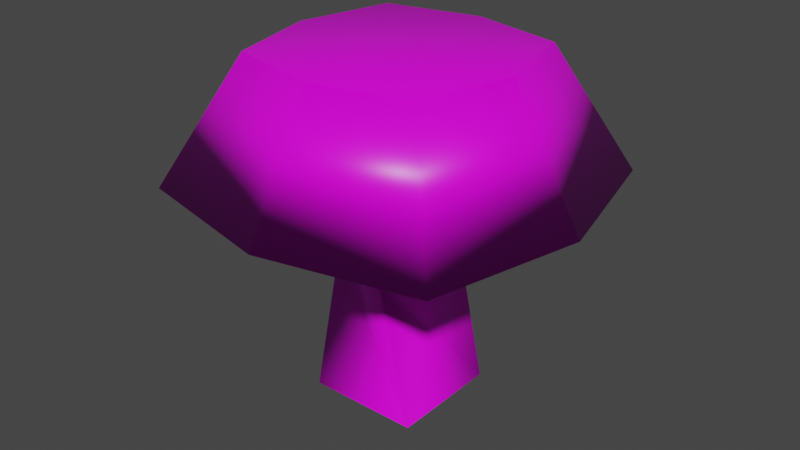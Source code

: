 # Source: mushroom.blend  (saved by Blender 3.2.14; exported with 4.5.12 LTS)
import bpy
from mathutils import Matrix  # noqa: F401  (used for matrix-valued properties, if any)

bpy.ops.wm.read_factory_settings(use_empty=True)
scene = bpy.context.scene
scene.name = 'Scene'

# ---- collections
col_collection = bpy.data.collections.new('Collection'); scene.collection.children.link(col_collection)

# ---- images (referenced by path relative to the original .blend; pixels are not part of the script)
import os
ASSET_DIR = os.environ.get("B2B_ASSET_DIR", "")  # directory of the original .blend (textures are referenced by path, not embedded)
HERE = os.path.dirname(os.path.abspath(__file__))  # packed textures are extracted next to this script under _unpacked/

def load_image(name, relpath, width, height, colorspace="sRGB"):
    """Load a texture the original file referenced (path relative to the .blend, or extracted next to this script)."""
    p = next((c for c in (os.path.join(HERE, relpath), os.path.join(ASSET_DIR, relpath)) if relpath and os.path.exists(c)), "")
    if p:
        img = bpy.data.images.load(p, check_existing=True)
        img.name = name
    else:  # same state as the original file: an image datablock whose file is absent (Cycles renders it pink)
        img = bpy.data.images.new(name, width, height)
        img.source = "FILE"
        img.filepath = "//" + (relpath or name)
    img.colorspace_settings.name = colorspace
    return img
img_mushroom_png = load_image('mushroom.png', 'mushroom.png', 1024, 1024, 'sRGB')

# ---- materials (node trees are filled in below, after node groups)
mat_material = bpy.data.materials.new('Material')
mat_material.alpha_threshold = 0.0
mat_material.use_transparent_shadow = False
mat_material.line_color = (0.0, 0.0, 0.0, 1.0)

# ---- material node trees
mat_material.use_nodes = True; mat_material.node_tree.nodes.clear()
_N = mat_material.node_tree.nodes; _L = mat_material.node_tree.links
n0 = _N.new('ShaderNodeOutputMaterial'); n0.name = 'Material Output'; n0.location = (300, 300)
n1 = _N.new('ShaderNodeBsdfPrincipled'); n1.name = 'Principled BSDF'; n1.location = (10, 300)
n1.distribution = 'GGX'
n1.subsurface_method = 'RANDOM_WALK_SKIN'
n1.inputs[2].default_value = 0.4
n1.inputs[3].default_value = 1.45
n1.inputs[27].default_value = (0.0, 0.0, 0.0, 1.0)
n1.inputs[28].default_value = 1.0
n2 = _N.new('ShaderNodeTexImage'); n2.name = 'Image Texture'; n2.location = (-280, 280)
n2.image = img_mushroom_png
_L.new(n1.outputs[0], n0.inputs[0])
_L.new(n2.outputs[0], n1.inputs[0])
n0.is_active_output = True

# ---- world
world_world = bpy.data.worlds.new('World'); scene.world = world_world
world_world.use_nodes = True; world_world.node_tree.nodes.clear()
_N = world_world.node_tree.nodes; _L = world_world.node_tree.links
n0 = _N.new('ShaderNodeOutputWorld'); n0.name = 'World Output'; n0.location = (300, 300)
n1 = _N.new('ShaderNodeBackground'); n1.name = 'Background'; n1.location = (10, 300)
n1.inputs[0].default_value = (0.05088, 0.05088, 0.05088, 1.0)
_L.new(n1.outputs[0], n0.inputs[0])
n0.is_active_output = True
world_world.color = (0.05088, 0.05088, 0.05088)
world_world.use_sun_shadow = False
world_world.sun_shadow_jitter_overblur = 0.0

# ---- meshes
me_cube_003 = bpy.data.meshes.new('Cube.003')
me_cube_003.from_pydata([(-1.0, -1.0, -1.0), (-0.6227, -0.6227, 1.0), (-1.0, 1.0, -1.0), (-0.6227, 0.6227, 1.0), (1.0, -1.0, -1.0), (0.6227, -0.6227, 1.0), (1.0, 1.0, -1.0), (0.6227, 0.6227, 1.0), (-1.243, 0.0, -1.0), (-0.7739, 0.0, 1.0), (1.243, 0.0, -1.0), (0.7739, 0.0, 1.0), (0.0, 1.225, -1.0), (0.0, 0.7631, 1.0), (0.0, -1.225, -1.0), (0.0, -0.7631, 1.0), (0.0, 0.0, 1.0), (0.0, 0.0, -1.0), (-0.3719, -0.3719, -4.506), (-0.4255, 0.3091, -0.8841), (-0.3719, 0.3719, -4.506), (0.3091, 0.4255, -0.06956), (0.3719, -0.3719, -4.506), (-0.3091, -0.4255, 0.4396), (0.3719, 0.3719, -4.506), (0.4255, -0.3091, -0.06956), (-0.3705, -0.1505, -2.288), (-0.1505, 0.3705, -2.288), (0.3705, 0.1505, -2.288), (0.1505, -0.3705, -2.288)], [], [(8, 9, 3, 2), (12, 13, 7, 6), (10, 11, 5, 4), (14, 15, 1, 0), (17, 10, 4, 14), (16, 9, 1, 15), (13, 3, 9, 16), (12, 6, 10, 17), (6, 7, 11, 10), (0, 1, 9, 8), (2, 12, 17, 8), (7, 13, 16, 11), (11, 16, 15, 5), (8, 17, 14, 0), (4, 5, 15, 14), (2, 3, 13, 12), (26, 19, 21, 27), (27, 21, 25, 28), (28, 25, 23, 29), (29, 23, 19, 26), (22, 29, 26, 18), (24, 28, 29, 22), (20, 27, 28, 24), (18, 26, 27, 20)])
me_cube_003.polygons.foreach_set('use_smooth', [True] * 24)
_uv = me_cube_003.uv_layers.new(name='UVMap')
_uv.uv.foreach_set('vector', [0.4053, 0.7124, 0.3176, 0.7491, 0.2679, 0.6775, 0.2969, 0.6058, 0.1456, 0.6064, 0.1825, 0.6945, 0.1106, 0.7435, 0.03903, 0.7138, 0.03903, 0.8658, 0.1267, 0.829, 0.1764, 0.9006, 0.1473, 0.9724, 0.2987, 0.9717, 0.2618, 0.8836, 0.3337, 0.8347, 0.4053, 0.8643, 0.2235, 0.3164, 0.1821, 0.5001, 0.04233, 0.4309, 0.04233, 0.2756, 0.2221, 0.7891, 0.3176, 0.7491, 0.3337, 0.8347, 0.2618, 0.8836, 0.1825, 0.6945, 0.2679, 0.6775, 0.3176, 0.7491, 0.2221, 0.7891, 0.4046, 0.3572, 0.338, 0.4976, 0.1821, 0.5001, 0.2235, 0.3164, 0.03903, 0.7138, 0.1106, 0.7435, 0.1267, 0.829, 0.03903, 0.8658, 0.4053, 0.8643, 0.3337, 0.8347, 0.3176, 0.7491, 0.4053, 0.7124, 0.4046, 0.2019, 0.4046, 0.3572, 0.2235, 0.3164, 0.2649, 0.1327, 0.1106, 0.7435, 0.1825, 0.6945, 0.2221, 0.7891, 0.1267, 0.829, 0.1267, 0.829, 0.2221, 0.7891, 0.2618, 0.8836, 0.1764, 0.9006, 0.2649, 0.1327, 0.2235, 0.3164, 0.04233, 0.2756, 0.109, 0.1352, 0.1473, 0.9724, 0.1764, 0.9006, 0.2618, 0.8836, 0.2987, 0.9717, 0.2969, 0.6058, 0.2679, 0.6775, 0.1825, 0.6945, 0.1456, 0.6064, 0.7553, 0.346, 0.7384, 0.6792, 0.6415, 0.7186, 0.6589, 0.3536, 0.6589, 0.3536, 0.6415, 0.7186, 0.5388, 0.6546, 0.5736, 0.3404, 0.9385, 0.3205, 0.9367, 0.6276, 0.8477, 0.7091, 0.8532, 0.3281, 0.8532, 0.3281, 0.8477, 0.7091, 0.7384, 0.6792, 0.7553, 0.346, 0.8307, 0.02036, 0.8532, 0.3281, 0.7553, 0.346, 0.729, 0.03635, 0.9418, 0.09546, 0.9385, 0.3205, 0.8532, 0.3281, 0.8307, 0.02036, 0.6332, 0.06123, 0.6589, 0.3536, 0.5736, 0.3404, 0.5432, 0.09352, 0.729, 0.03635, 0.7553, 0.346, 0.6589, 0.3536, 0.6332, 0.06123])
me_cube_003.materials.append(mat_material)
me_cube_003.update()

# ---- objects
ob_mushroom = bpy.data.objects.new('Mushroom ', me_cube_003)

# ---- transforms, parenting, visibility, modifiers, constraints
ob_mushroom.location = (0.0, 0.0, 0.533)
ob_mushroom.scale = (0.295, 0.295, 0.1205)

# ---- collection membership
col_collection.objects.link(ob_mushroom)

# ---- scene / render settings (as saved in the file)
scene.frame_start = 1; scene.frame_end = 250; scene.frame_set(1)
scene.render.engine = 'BLENDER_EEVEE_NEXT'
scene.cycles.sampling_pattern = 'TABULATED_SOBOL'
scene.cycles.use_light_tree = False
scene.view_settings.view_transform = 'Filmic'
bpy.context.view_layer.update()

# ---- added for rendering (the .blend has no active camera and no usable light): camera, sun
cam_auto = bpy.data.cameras.new('AutoCamera')
cam_auto.lens = 50.0
cam_auto.sensor_width = 36.0
cam_auto.clip_end = 1000.0
ob_auto_camera = bpy.data.objects.new('AutoCamera', cam_auto)
scene.collection.objects.link(ob_auto_camera)
ob_auto_camera.location = (1.13344, -1.36012, 1.22841)
ob_auto_camera.rotation_euler = (1.09748, -7.21219e-08, 0.694738)
scene.camera = ob_auto_camera
light_auto_sun = bpy.data.lights.new('AutoSun', 'SUN')
light_auto_sun.energy = 3.0
light_auto_sun.angle = 0.0523599
ob_auto_sun = bpy.data.objects.new('AutoSun', light_auto_sun)
scene.collection.objects.link(ob_auto_sun)
ob_auto_sun.rotation_euler = (0.872665, 0.174533, 0.523599)
bpy.context.view_layer.update()
